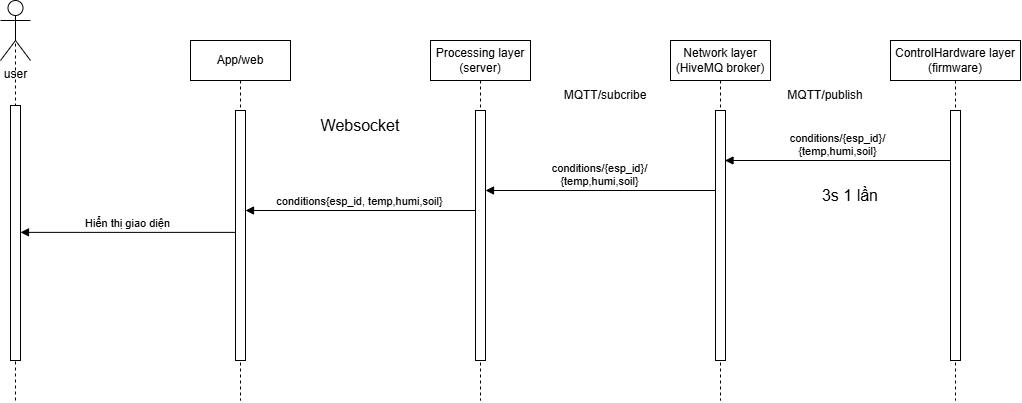

The diagram above was exported from draw.io. Its source (the exported page's mxGraphModel, read from the mxfile embedded in the PNG):
<mxGraphModel dx="1423" dy="624" grid="1" gridSize="10" guides="1" tooltips="1" connect="1" arrows="1" fold="1" page="1" pageScale="1" pageWidth="850" pageHeight="1100" math="0" shadow="0">
  <root>
    <mxCell id="0" />
    <mxCell id="1" parent="0" />
    <mxCell id="ArJ5HKbN3YK0-h-_lYx2-1" value="App/web" style="shape=umlLifeline;perimeter=lifelinePerimeter;whiteSpace=wrap;html=1;container=0;dropTarget=0;collapsible=0;recursiveResize=0;outlineConnect=0;portConstraint=eastwest;newEdgeStyle={&quot;edgeStyle&quot;:&quot;elbowEdgeStyle&quot;,&quot;elbow&quot;:&quot;vertical&quot;,&quot;curved&quot;:0,&quot;rounded&quot;:0};" parent="1" vertex="1">
      <mxGeometry x="500" y="210" width="100" height="360" as="geometry" />
    </mxCell>
    <mxCell id="ArJ5HKbN3YK0-h-_lYx2-2" value="&lt;span style=&quot;color: rgba(0, 0, 0, 0); font-family: monospace; font-size: 0px; text-align: start;&quot;&gt;%3CmxGraphModel%3E%3Croot%3E%3CmxCell%20id%3D%220%22%2F%3E%3CmxCell%20id%3D%221%22%20parent%3D%220%22%2F%3E%3CmxCell%20id%3D%222%22%20value%3D%22connect%2Fesp_id%2Fresponse%2F%7Bon%7D%22%20style%3D%22html%3D1%3BverticalAlign%3Dbottom%3BendArrow%3Dblock%3BedgeStyle%3DelbowEdgeStyle%3Belbow%3Dhorizontal%3Bcurved%3D0%3Brounded%3D0%3B%22%20edge%3D%221%22%20parent%3D%221%22%3E%3CmxGeometry%20relative%3D%221%22%20as%3D%22geometry%22%3E%3CmxPoint%20x%3D%22945%22%20y%3D%22550%22%20as%3D%22sourcePoint%22%2F%3E%3CArray%20as%3D%22points%22%3E%3CmxPoint%20x%3D%22850%22%20y%3D%22550%22%2F%3E%3C%2FArray%3E%3CmxPoint%20x%3D%22775%22%20y%3D%22550%22%20as%3D%22targetPoint%22%2F%3E%3C%2FmxGeometry%3E%3C%2FmxCell%3E%3C%2Froot%3E%3C%2FmxGraphModel%3E&lt;/span&gt;&lt;span style=&quot;color: rgba(0, 0, 0, 0); font-family: monospace; font-size: 0px; text-align: start;&quot;&gt;%3CmxGraphModel%3E%3Croot%3E%3CmxCell%20id%3D%220%22%2F%3E%3CmxCell%20id%3D%221%22%20parent%3D%220%22%2F%3E%3CmxCell%20id%3D%222%22%20value%3D%22connect%2Fesp_id%2Fresponse%2F%7Bon%7D%22%20style%3D%22html%3D1%3BverticalAlign%3Dbottom%3BendArrow%3Dblock%3BedgeStyle%3DelbowEdgeStyle%3Belbow%3Dhorizontal%3Bcurved%3D0%3Brounded%3D0%3B%22%20edge%3D%221%22%20parent%3D%221%22%3E%3CmxGeometry%20relative%3D%221%22%20as%3D%22geometry%22%3E%3CmxPoint%20x%3D%22945%22%20y%3D%22550%22%20as%3D%22sourcePoint%22%2F%3E%3CArray%20as%3D%22points%22%3E%3CmxPoint%20x%3D%22850%22%20y%3D%22550%22%2F%3E%3C%2FArray%3E%3CmxPoint%20x%3D%22775%22%20y%3D%22550%22%20as%3D%22targetPoint%22%2F%3E%3C%2FmxGeometry%3E%3C%2FmxCell%3E%3C%2Froot%3E%3C%2FmxGraphModel%3E&lt;/span&gt;" style="html=1;points=[];perimeter=orthogonalPerimeter;outlineConnect=0;targetShapes=umlLifeline;portConstraint=eastwest;newEdgeStyle={&quot;edgeStyle&quot;:&quot;elbowEdgeStyle&quot;,&quot;elbow&quot;:&quot;vertical&quot;,&quot;curved&quot;:0,&quot;rounded&quot;:0};" parent="ArJ5HKbN3YK0-h-_lYx2-1" vertex="1">
      <mxGeometry x="45" y="70" width="10" height="250" as="geometry" />
    </mxCell>
    <mxCell id="ArJ5HKbN3YK0-h-_lYx2-3" value="Network layer (HiveMQ broker)" style="shape=umlLifeline;perimeter=lifelinePerimeter;whiteSpace=wrap;html=1;container=0;dropTarget=0;collapsible=0;recursiveResize=0;outlineConnect=0;portConstraint=eastwest;newEdgeStyle={&quot;edgeStyle&quot;:&quot;elbowEdgeStyle&quot;,&quot;elbow&quot;:&quot;vertical&quot;,&quot;curved&quot;:0,&quot;rounded&quot;:0};" parent="1" vertex="1">
      <mxGeometry x="980" y="210" width="100" height="360" as="geometry" />
    </mxCell>
    <mxCell id="ArJ5HKbN3YK0-h-_lYx2-4" value="&lt;span style=&quot;color: rgba(0, 0, 0, 0); font-family: monospace; font-size: 0px; text-align: start;&quot;&gt;%3CmxGraphModel%3E%3Croot%3E%3CmxCell%20id%3D%220%22%2F%3E%3CmxCell%20id%3D%221%22%20parent%3D%220%22%2F%3E%3CmxCell%20id%3D%222%22%20value%3D%22dispatch%22%20style%3D%22html%3D1%3BverticalAlign%3Dbottom%3BendArrow%3Dblock%3BedgeStyle%3DelbowEdgeStyle%3Belbow%3Dvertical%3Bcurved%3D0%3Brounded%3D0%3B%22%20edge%3D%221%22%20parent%3D%221%22%3E%3CmxGeometry%20relative%3D%221%22%20as%3D%22geometry%22%3E%3CmxPoint%20x%3D%2285%22%20y%3D%22490%22%20as%3D%22sourcePoint%22%2F%3E%3CArray%20as%3D%22points%22%3E%3CmxPoint%20x%3D%22170%22%20y%3D%22490%22%2F%3E%3C%2FArray%3E%3CmxPoint%20x%3D%22255%22%20y%3D%22490%22%20as%3D%22targetPoint%22%2F%3E%3C%2FmxGeometry%3E%3C%2FmxCell%3E%3C%2Froot%3E%3C%2FmxGraphModel%3E&lt;/span&gt;&lt;span style=&quot;color: rgba(0, 0, 0, 0); font-family: monospace; font-size: 0px; text-align: start;&quot;&gt;%3CmxGraphModel%3E%3Croot%3E%3CmxCell%20id%3D%220%22%2F%3E%3CmxCell%20id%3D%221%22%20parent%3D%220%22%2F%3E%3CmxCell%20id%3D%222%22%20value%3D%22dispatch%22%20style%3D%22html%3D1%3BverticalAlign%3Dbottom%3BendArrow%3Dblock%3BedgeStyle%3DelbowEdgeStyle%3Belbow%3Dvertical%3Bcurved%3D0%3Brounded%3D0%3B%22%20edge%3D%221%22%20parent%3D%221%22%3E%3CmxGeometry%20relative%3D%221%22%20as%3D%22geometry%22%3E%3CmxPoint%20x%3D%2285%22%20y%3D%22490%22%20as%3D%22sourcePoint%22%2F%3E%3CArray%20as%3D%22points%22%3E%3CmxPoint%20x%3D%22170%22%20y%3D%22490%22%2F%3E%3C%2FArray%3E%3CmxPoint%20x%3D%22255%22%20y%3D%22490%22%20as%3D%22targetPoint%22%2F%3E%3C%2FmxGeometry%3E%3C%2FmxCell%3E%3C%2Froot%3E%3C%2FmxGraphModel%3E&lt;/span&gt;" style="html=1;points=[];perimeter=orthogonalPerimeter;outlineConnect=0;targetShapes=umlLifeline;portConstraint=eastwest;newEdgeStyle={&quot;edgeStyle&quot;:&quot;elbowEdgeStyle&quot;,&quot;elbow&quot;:&quot;vertical&quot;,&quot;curved&quot;:0,&quot;rounded&quot;:0};" parent="ArJ5HKbN3YK0-h-_lYx2-3" vertex="1">
      <mxGeometry x="45" y="70" width="10" height="250" as="geometry" />
    </mxCell>
    <mxCell id="ArJ5HKbN3YK0-h-_lYx2-5" value="user" style="shape=umlActor;verticalLabelPosition=bottom;verticalAlign=top;html=1;outlineConnect=0;" parent="1" vertex="1">
      <mxGeometry x="310" y="170" width="30" height="60" as="geometry" />
    </mxCell>
    <mxCell id="ArJ5HKbN3YK0-h-_lYx2-6" value="" style="endArrow=none;dashed=1;html=1;rounded=0;entryX=0.5;entryY=0.5;entryDx=0;entryDy=0;entryPerimeter=0;" parent="1" target="ArJ5HKbN3YK0-h-_lYx2-5" edge="1">
      <mxGeometry width="50" height="50" relative="1" as="geometry">
        <mxPoint x="325" y="570" as="sourcePoint" />
        <mxPoint x="530" y="250" as="targetPoint" />
      </mxGeometry>
    </mxCell>
    <mxCell id="ArJ5HKbN3YK0-h-_lYx2-7" value="&lt;span style=&quot;color: rgba(0, 0, 0, 0); font-family: monospace; font-size: 0px; text-align: start;&quot;&gt;%3CmxGraphModel%3E%3Croot%3E%3CmxCell%20id%3D%220%22%2F%3E%3CmxCell%20id%3D%221%22%20parent%3D%220%22%2F%3E%3CmxCell%20id%3D%222%22%20value%3D%22dispatch%22%20style%3D%22html%3D1%3BverticalAlign%3Dbottom%3BendArrow%3Dblock%3BedgeStyle%3DelbowEdgeStyle%3Belbow%3Dvertical%3Bcurved%3D0%3Brounded%3D0%3B%22%20edge%3D%221%22%20parent%3D%221%22%3E%3CmxGeometry%20relative%3D%221%22%20as%3D%22geometry%22%3E%3CmxPoint%20x%3D%2285%22%20y%3D%22490%22%20as%3D%22sourcePoint%22%2F%3E%3CArray%20as%3D%22points%22%3E%3CmxPoint%20x%3D%22170%22%20y%3D%22490%22%2F%3E%3C%2FArray%3E%3CmxPoint%20x%3D%22255%22%20y%3D%22490%22%20as%3D%22targetPoint%22%2F%3E%3C%2FmxGeometry%3E%3C%2FmxCell%3E%3C%2Froot%3E%3C%2FmxGraphModel%3E&lt;/span&gt;&lt;span style=&quot;color: rgba(0, 0, 0, 0); font-family: monospace; font-size: 0px; text-align: start;&quot;&gt;%3CmxGraphModel%3E%3Croot%3E%3CmxCell%20id%3D%220%22%2F%3E%3CmxCell%20id%3D%221%22%20parent%3D%220%22%2F%3E%3CmxCell%20id%3D%222%22%20value%3D%22dispatch%22%20style%3D%22html%3D1%3BverticalAlign%3Dbottom%3BendArrow%3Dblock%3BedgeStyle%3DelbowEdgeStyle%3Belbow%3Dvertical%3Bcurved%3D0%3Brounded%3D0%3B%22%20edge%3D%221%22%20parent%3D%221%22%3E%3CmxGeometry%20relative%3D%221%22%20as%3D%22geometry%22%3E%3CmxPoint%20x%3D%2285%22%20y%3D%22490%22%20as%3D%22sourcePoint%22%2F%3E%3CArray%20as%3D%22points%22%3E%3CmxPoint%20x%3D%22170%22%20y%3D%22490%22%2F%3E%3C%2FArray%3E%3CmxPoint%20x%3D%22255%22%20y%3D%22490%22%20as%3D%22targetPoint%22%2F%3E%3C%2FmxGeometry%3E%3C%2FmxCell%3E%3C%2Froot%3E%3C%2FmxGraphModel%3E&lt;/span&gt;" style="html=1;points=[];perimeter=orthogonalPerimeter;outlineConnect=0;targetShapes=umlLifeline;portConstraint=eastwest;newEdgeStyle={&quot;edgeStyle&quot;:&quot;elbowEdgeStyle&quot;,&quot;elbow&quot;:&quot;vertical&quot;,&quot;curved&quot;:0,&quot;rounded&quot;:0};" parent="1" vertex="1">
      <mxGeometry x="320" y="275" width="10" height="255" as="geometry" />
    </mxCell>
    <mxCell id="ArJ5HKbN3YK0-h-_lYx2-8" value="Processing layer (server)" style="shape=umlLifeline;perimeter=lifelinePerimeter;whiteSpace=wrap;html=1;container=0;dropTarget=0;collapsible=0;recursiveResize=0;outlineConnect=0;portConstraint=eastwest;newEdgeStyle={&quot;edgeStyle&quot;:&quot;elbowEdgeStyle&quot;,&quot;elbow&quot;:&quot;vertical&quot;,&quot;curved&quot;:0,&quot;rounded&quot;:0};" parent="1" vertex="1">
      <mxGeometry x="740" y="210" width="100" height="360" as="geometry" />
    </mxCell>
    <mxCell id="ArJ5HKbN3YK0-h-_lYx2-9" value="" style="html=1;points=[];perimeter=orthogonalPerimeter;outlineConnect=0;targetShapes=umlLifeline;portConstraint=eastwest;newEdgeStyle={&quot;edgeStyle&quot;:&quot;elbowEdgeStyle&quot;,&quot;elbow&quot;:&quot;vertical&quot;,&quot;curved&quot;:0,&quot;rounded&quot;:0};" parent="ArJ5HKbN3YK0-h-_lYx2-8" vertex="1">
      <mxGeometry x="45" y="70" width="10" height="250" as="geometry" />
    </mxCell>
    <mxCell id="ArJ5HKbN3YK0-h-_lYx2-12" value="ControlHardware layer&lt;div&gt;(firmware)&lt;/div&gt;" style="shape=umlLifeline;perimeter=lifelinePerimeter;whiteSpace=wrap;html=1;container=0;dropTarget=0;collapsible=0;recursiveResize=0;outlineConnect=0;portConstraint=eastwest;newEdgeStyle={&quot;edgeStyle&quot;:&quot;elbowEdgeStyle&quot;,&quot;elbow&quot;:&quot;vertical&quot;,&quot;curved&quot;:0,&quot;rounded&quot;:0};" parent="1" vertex="1">
      <mxGeometry x="1200" y="210" width="130" height="360" as="geometry" />
    </mxCell>
    <mxCell id="ArJ5HKbN3YK0-h-_lYx2-13" value="&lt;span style=&quot;color: rgba(0, 0, 0, 0); font-family: monospace; font-size: 0px; text-align: start;&quot;&gt;%3CmxGraphModel%3E%3Croot%3E%3CmxCell%20id%3D%220%22%2F%3E%3CmxCell%20id%3D%221%22%20parent%3D%220%22%2F%3E%3CmxCell%20id%3D%222%22%20value%3D%22dispatch%22%20style%3D%22html%3D1%3BverticalAlign%3Dbottom%3BendArrow%3Dblock%3BedgeStyle%3DelbowEdgeStyle%3Belbow%3Dvertical%3Bcurved%3D0%3Brounded%3D0%3B%22%20edge%3D%221%22%20parent%3D%221%22%3E%3CmxGeometry%20relative%3D%221%22%20as%3D%22geometry%22%3E%3CmxPoint%20x%3D%2285%22%20y%3D%22490%22%20as%3D%22sourcePoint%22%2F%3E%3CArray%20as%3D%22points%22%3E%3CmxPoint%20x%3D%22170%22%20y%3D%22490%22%2F%3E%3C%2FArray%3E%3CmxPoint%20x%3D%22255%22%20y%3D%22490%22%20as%3D%22targetPoint%22%2F%3E%3C%2FmxGeometry%3E%3C%2FmxCell%3E%3C%2Froot%3E%3C%2FmxGraphModel%3E&lt;/span&gt;&lt;span style=&quot;color: rgba(0, 0, 0, 0); font-family: monospace; font-size: 0px; text-align: start;&quot;&gt;%3CmxGraphModel%3E%3Croot%3E%3CmxCell%20id%3D%220%22%2F%3E%3CmxCell%20id%3D%221%22%20parent%3D%220%22%2F%3E%3CmxCell%20id%3D%222%22%20value%3D%22dispatch%22%20style%3D%22html%3D1%3BverticalAlign%3Dbottom%3BendArrow%3Dblock%3BedgeStyle%3DelbowEdgeStyle%3Belbow%3Dvertical%3Bcurved%3D0%3Brounded%3D0%3B%22%20edge%3D%221%22%20parent%3D%221%22%3E%3CmxGeometry%20relative%3D%221%22%20as%3D%22geometry%22%3E%3CmxPoint%20x%3D%2285%22%20y%3D%22490%22%20as%3D%22sourcePoint%22%2F%3E%3CArray%20as%3D%22points%22%3E%3CmxPoint%20x%3D%22170%22%20y%3D%22490%22%2F%3E%3C%2FArray%3E%3CmxPoint%20x%3D%22255%22%20y%3D%22490%22%20as%3D%22targetPoint%22%2F%3E%3C%2FmxGeometry%3E%3C%2FmxCell%3E%3C%2Froot%3E%3C%2FmxGraphModel%3E&lt;/span&gt;" style="html=1;points=[];perimeter=orthogonalPerimeter;outlineConnect=0;targetShapes=umlLifeline;portConstraint=eastwest;newEdgeStyle={&quot;edgeStyle&quot;:&quot;elbowEdgeStyle&quot;,&quot;elbow&quot;:&quot;vertical&quot;,&quot;curved&quot;:0,&quot;rounded&quot;:0};" parent="ArJ5HKbN3YK0-h-_lYx2-12" vertex="1">
      <mxGeometry x="60" y="70" width="10" height="250" as="geometry" />
    </mxCell>
    <mxCell id="ArJ5HKbN3YK0-h-_lYx2-15" value="MQTT/publish" style="text;html=1;whiteSpace=wrap;strokeColor=none;fillColor=none;align=center;verticalAlign=middle;rounded=0;" parent="1" vertex="1">
      <mxGeometry x="1090" y="255" width="90" height="20" as="geometry" />
    </mxCell>
    <mxCell id="ArJ5HKbN3YK0-h-_lYx2-16" value="conditions/{esp_id}/&lt;div&gt;{temp,humi,soil}&lt;/div&gt;" style="html=1;verticalAlign=bottom;endArrow=block;edgeStyle=elbowEdgeStyle;elbow=horizontal;curved=0;rounded=0;" parent="1" edge="1">
      <mxGeometry relative="1" as="geometry">
        <mxPoint x="1259.5" y="330" as="sourcePoint" />
        <Array as="points">
          <mxPoint x="1090.5" y="330" />
        </Array>
        <mxPoint x="1034.5" y="330" as="targetPoint" />
      </mxGeometry>
    </mxCell>
    <mxCell id="ArJ5HKbN3YK0-h-_lYx2-17" value="MQTT/subcribe" style="text;html=1;whiteSpace=wrap;strokeColor=none;fillColor=none;align=center;verticalAlign=middle;rounded=0;" parent="1" vertex="1">
      <mxGeometry x="870" y="255" width="90" height="20" as="geometry" />
    </mxCell>
    <mxCell id="ArJ5HKbN3YK0-h-_lYx2-20" value="conditions/{esp_id}/&lt;div&gt;{temp,humi,soil}&lt;/div&gt;" style="html=1;verticalAlign=bottom;endArrow=block;edgeStyle=elbowEdgeStyle;elbow=horizontal;curved=0;rounded=0;" parent="1" source="ArJ5HKbN3YK0-h-_lYx2-4" target="ArJ5HKbN3YK0-h-_lYx2-9" edge="1">
      <mxGeometry relative="1" as="geometry">
        <mxPoint x="1020" y="360" as="sourcePoint" />
        <Array as="points">
          <mxPoint x="858.5" y="360" />
        </Array>
        <mxPoint x="802.5" y="360" as="targetPoint" />
      </mxGeometry>
    </mxCell>
    <mxCell id="ArJ5HKbN3YK0-h-_lYx2-27" value="Websocket" style="text;html=1;whiteSpace=wrap;strokeColor=none;fillColor=none;align=center;verticalAlign=middle;rounded=0;fontSize=16;" parent="1" vertex="1">
      <mxGeometry x="640" y="280" width="60" height="30" as="geometry" />
    </mxCell>
    <mxCell id="ArJ5HKbN3YK0-h-_lYx2-28" value="conditions{esp_id, temp,humi,soil}" style="html=1;verticalAlign=bottom;endArrow=block;edgeStyle=elbowEdgeStyle;elbow=horizontal;curved=0;rounded=0;" parent="1" edge="1">
      <mxGeometry relative="1" as="geometry">
        <mxPoint x="785" y="380" as="sourcePoint" />
        <Array as="points">
          <mxPoint x="618.5" y="380" />
        </Array>
        <mxPoint x="555" y="380" as="targetPoint" />
      </mxGeometry>
    </mxCell>
    <mxCell id="ArJ5HKbN3YK0-h-_lYx2-29" value="Hiển thị giao diện" style="html=1;verticalAlign=bottom;endArrow=block;edgeStyle=elbowEdgeStyle;elbow=horizontal;curved=0;rounded=0;" parent="1" source="ArJ5HKbN3YK0-h-_lYx2-2" target="ArJ5HKbN3YK0-h-_lYx2-7" edge="1">
      <mxGeometry relative="1" as="geometry">
        <mxPoint x="530" y="402" as="sourcePoint" />
        <Array as="points">
          <mxPoint x="383.5" y="401.88" />
        </Array>
        <mxPoint x="350" y="402" as="targetPoint" />
      </mxGeometry>
    </mxCell>
    <mxCell id="ArJ5HKbN3YK0-h-_lYx2-30" value="3s 1 lần" style="text;html=1;whiteSpace=wrap;strokeColor=none;fillColor=none;align=center;verticalAlign=middle;rounded=0;fontSize=16;" parent="1" vertex="1">
      <mxGeometry x="1130" y="350" width="60" height="30" as="geometry" />
    </mxCell>
  </root>
</mxGraphModel>